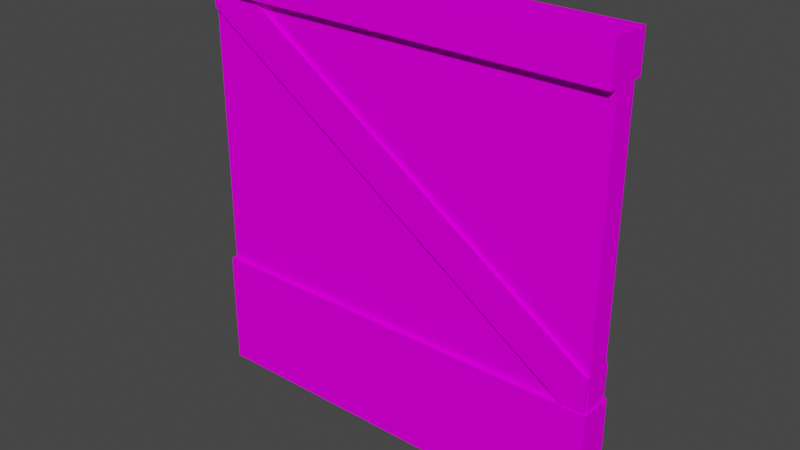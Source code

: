 # Source: HouseWall02.blend  (saved by Blender 2.92.15; exported with 4.5.12 LTS)
import bpy
from mathutils import Matrix  # noqa: F401  (used for matrix-valued properties, if any)

bpy.ops.wm.read_factory_settings(use_empty=True)
scene = bpy.context.scene
scene.name = 'Scene'

# ---- collections
col_collection = bpy.data.collections.new('Collection'); scene.collection.children.link(col_collection)

# ---- images (referenced by path relative to the original .blend; pixels are not part of the script)
import os
ASSET_DIR = os.environ.get("B2B_ASSET_DIR", "")  # directory of the original .blend (textures are referenced by path, not embedded)
HERE = os.path.dirname(os.path.abspath(__file__))  # packed textures are extracted next to this script under _unpacked/

def load_image(name, relpath, width, height, colorspace="sRGB"):
    """Load a texture the original file referenced (path relative to the .blend, or extracted next to this script)."""
    p = next((c for c in (os.path.join(HERE, relpath), os.path.join(ASSET_DIR, relpath)) if relpath and os.path.exists(c)), "")
    if p:
        img = bpy.data.images.load(p, check_existing=True)
        img.name = name
    else:  # same state as the original file: an image datablock whose file is absent (Cycles renders it pink)
        img = bpy.data.images.new(name, width, height)
        img.source = "FILE"
        img.filepath = "//" + (relpath or name)
    img.colorspace_settings.name = colorspace
    return img
img_uv_002 = load_image('UV.002', '', 1024, 1024, 'sRGB')

# ---- materials (node trees are filled in below, after node groups)
mat_wall_002 = bpy.data.materials.new('Wall.002')

# ---- material node trees
mat_wall_002.use_nodes = True; mat_wall_002.node_tree.nodes.clear()
_N = mat_wall_002.node_tree.nodes; _L = mat_wall_002.node_tree.links
n0 = _N.new('ShaderNodeBsdfDiffuse'); n0.name = 'Diffuse BSDF'; n0.location = (137, 606)
n1 = _N.new('ShaderNodeOutputMaterial'); n1.name = 'Material Output'; n1.location = (448, 526)
n2 = _N.new('ShaderNodeTexImage'); n2.name = 'Image Texture'; n2.location = (-192, 626)
n2.image = img_uv_002
_L.new(n0.outputs[0], n1.inputs[0])
_L.new(n2.outputs[0], n0.inputs[0])
n1.is_active_output = True

# ---- world
world_world = bpy.data.worlds.new('World'); scene.world = world_world
world_world.use_nodes = True; world_world.node_tree.nodes.clear()
_N = world_world.node_tree.nodes; _L = world_world.node_tree.links
n0 = _N.new('ShaderNodeOutputWorld'); n0.name = 'World Output'; n0.location = (300, 300)
n1 = _N.new('ShaderNodeBackground'); n1.name = 'Background'; n1.location = (10, 300)
n1.inputs[0].default_value = (0.05088, 0.05088, 0.05088, 1.0)
_L.new(n1.outputs[0], n0.inputs[0])
n0.is_active_output = True
world_world.color = (0.05088, 0.05088, 0.05088)
world_world.use_sun_shadow = False
world_world.sun_shadow_jitter_overblur = 0.0

# ---- meshes
me_cube_003 = bpy.data.meshes.new('Cube.003')
me_cube_003.from_pydata([(-0.5045, -0.04089, -0.0588), (-0.5045, -0.04089, 0.2273), (0.5045, -0.04089, -0.0588), (0.5045, -0.04089, 0.2273), (0.5007, -0.02958, 0.9214), (0.5007, -0.02958, 0.1102), (-0.4993, -0.02958, 0.9214), (-0.4993, -0.02958, 0.1102), (-0.5018, -0.04955, 0.901), (-0.5018, -0.04955, 0.994), (0.501, -0.04955, 0.901), (0.501, -0.04955, 0.994), (-0.5045, 0.04089, -0.0588), (-0.5045, 0.04089, 0.2273), (0.501, 0.04955, 0.994), (0.501, 0.04955, 0.901), (0.5045, 0.04089, -0.0588), (0.5045, 0.04089, 0.2273), (-0.5018, 0.04955, 0.994), (-0.5018, 0.04955, 0.901), (0.5007, 0.02958, 0.9214), (0.5007, 0.02958, 0.1102), (-0.4993, 0.02958, 0.9214), (-0.4993, 0.02958, 0.1102), (-0.4973, -0.03828, 0.8609), (-0.4985, -0.03828, 0.9796), (0.4977, -0.03828, 0.1958), (0.5005, -0.03828, 0.3112), (0.5005, 0.03828, 0.3112), (0.4977, 0.03828, 0.1958), (-0.4985, 0.03828, 0.9796), (-0.4973, 0.03828, 0.8609)], [], [(16, 3, 2), (2, 3, 1, 0), (15, 14, 11, 10), (10, 11, 9, 8), (19, 15, 10, 8), (14, 18, 9, 11), (7, 5, 4, 6), (8, 9, 18, 19), (22, 23, 7, 6), (16, 17, 3), (16, 12, 13, 17), (3, 17, 13, 1), (15, 19, 18, 14), (23, 22, 20, 21), (20, 4, 5, 21), (12, 0, 1, 13), (29, 28, 27, 26), (26, 27, 25, 24), (31, 29, 26, 24), (28, 30, 25, 27), (24, 25, 30, 31), (29, 31, 30, 28)])
_uv = me_cube_003.uv_layers.new(name='UVMap')
_uv.uv.foreach_set('vector', [0.4467, 0.09185, 0.5171, 0.1575, 0.4467, 0.1575, 0.5171, 0.2279, 0.5171, 0.1575, 0.9207, 0.1575, 0.9207, 0.2279, 0.5407, 0.4548, 0.5072, 0.4548, 0.5072, 0.3793, 0.5407, 0.3793, 0.5072, 0.3459, 0.5072, 0.3793, 0.04606, 0.3793, 0.04606, 0.3459, 0.04606, 0.2704, 0.5072, 0.2704, 0.5072, 0.3459, 0.04606, 0.3459, 0.5072, 0.4548, 0.04606, 0.4548, 0.04606, 0.3793, 0.5072, 0.3793, 0.6992, 0.9953, 0.04711, 0.9953, 0.04711, 0.4666, 0.6992, 0.4666, 0.01258, 0.3793, 0.04606, 0.3793, 0.04606, 0.4548, 0.01258, 0.4548, 0.04711, 0.4666, 0.04711, 0.9953, 0.009402, 0.9953, 0.009403, 0.4661, 0.4467, 0.09185, 0.5171, 0.09185, 0.5171, 0.1575, 0.5171, 0.02151, 0.9207, 0.02151, 0.9207, 0.09185, 0.5171, 0.09185, 0.5171, 0.1575, 0.5171, 0.09185, 0.9207, 0.09185, 0.9207, 0.1575, 0.5072, 0.2704, 0.04606, 0.2704, 0.04606, 0.2369, 0.5072, 0.2369, 0.04711, 0.9953, 0.04711, 0.4666, 0.6992, 0.4666, 0.6992, 0.9953, 0.6992, 0.4666, 0.7386, 0.4661, 0.7386, 0.9953, 0.6992, 0.9953, 0.9911, 0.09185, 0.9911, 0.1575, 0.9207, 0.1575, 0.9207, 0.09185, 0.5407, 0.4548, 0.5072, 0.4548, 0.5072, 0.3793, 0.5407, 0.3793, 0.5072, 0.3459, 0.5072, 0.3793, 0.04606, 0.3793, 0.04606, 0.3459, 0.04606, 0.2704, 0.5072, 0.2704, 0.5072, 0.3459, 0.04606, 0.3459, 0.5072, 0.4548, 0.04606, 0.4548, 0.04606, 0.3793, 0.5072, 0.3793, 0.01258, 0.3793, 0.04606, 0.3793, 0.04606, 0.4548, 0.01258, 0.4548, 0.5072, 0.2704, 0.04606, 0.2704, 0.04606, 0.2369, 0.5072, 0.2369])
me_cube_003.materials.append(mat_wall_002)
me_cube_003.use_remesh_fix_poles = True
me_cube_003.use_remesh_preserve_attributes = False
me_cube_003.use_mirror_vertex_groups = False
me_cube_003.update()

# ---- objects
ob_wall_001 = bpy.data.objects.new('Wall.001', me_cube_003)

# ---- transforms, parenting, visibility, modifiers, constraints
ob_wall_001.location = (-0.0006704, 0.0, 0.06299)
ob_wall_001.lineart.crease_threshold = 0.0

# ---- collection membership
scene.collection.objects.link(ob_wall_001)

# ---- scene / render settings (as saved in the file)
scene.frame_start = 1; scene.frame_end = 250; scene.frame_set(177)
scene.render.engine = 'CYCLES'
scene.cycles.use_denoising = False
scene.cycles.samples = 128
scene.cycles.sampling_pattern = 'TABULATED_SOBOL'
scene.cycles.use_adaptive_sampling = False
scene.cycles.use_light_tree = False
scene.view_settings.view_transform = 'Filmic'
bpy.context.view_layer.update()

# ---- added for rendering (the .blend has no active camera and no usable light): camera, sun
cam_auto = bpy.data.cameras.new('AutoCamera')
cam_auto.lens = 50.0
cam_auto.sensor_width = 36.0
cam_auto.clip_end = 1000.0
ob_auto_camera = bpy.data.objects.new('AutoCamera', cam_auto)
scene.collection.objects.link(ob_auto_camera)
ob_auto_camera.location = (1.35161, -1.62274, 1.61243)
ob_auto_camera.rotation_euler = (1.09748, -7.21219e-08, 0.694738)
scene.camera = ob_auto_camera
light_auto_sun = bpy.data.lights.new('AutoSun', 'SUN')
light_auto_sun.energy = 3.0
light_auto_sun.angle = 0.0523599
ob_auto_sun = bpy.data.objects.new('AutoSun', light_auto_sun)
scene.collection.objects.link(ob_auto_sun)
ob_auto_sun.rotation_euler = (0.872665, 0.174533, 0.523599)
bpy.context.view_layer.update()
